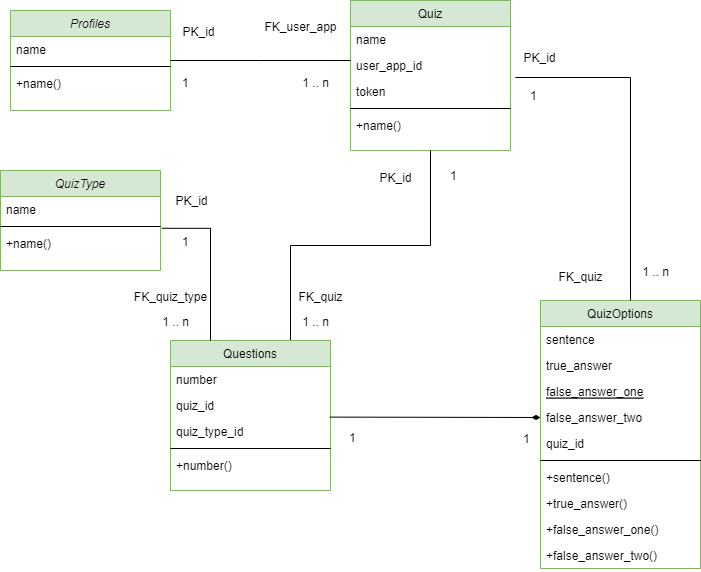

The diagram above was exported from draw.io. Its source (the exported page's mxGraphModel, read from the mxfile embedded in the PNG):
<mxGraphModel dx="1038" dy="524" grid="1" gridSize="10" guides="1" tooltips="1" connect="1" arrows="1" fold="1" page="1" pageScale="1" pageWidth="827" pageHeight="1169" math="0" shadow="0">
  <root>
    <mxCell id="WIyWlLk6GJQsqaUBKTNV-0" />
    <mxCell id="WIyWlLk6GJQsqaUBKTNV-1" parent="WIyWlLk6GJQsqaUBKTNV-0" />
    <mxCell id="zkfFHV4jXpPFQw0GAbJ--0" value="Profiles" style="swimlane;fontStyle=2;align=center;verticalAlign=top;childLayout=stackLayout;horizontal=1;startSize=26;horizontalStack=0;resizeParent=1;resizeLast=0;collapsible=1;marginBottom=0;rounded=0;shadow=0;strokeWidth=1;fillColor=#d5e8d4;strokeColor=#82b366;" parent="WIyWlLk6GJQsqaUBKTNV-1" vertex="1">
      <mxGeometry x="50" y="50" width="160" height="100" as="geometry">
        <mxRectangle x="230" y="140" width="160" height="26" as="alternateBounds" />
      </mxGeometry>
    </mxCell>
    <mxCell id="zkfFHV4jXpPFQw0GAbJ--1" value="name" style="text;align=left;verticalAlign=top;spacingLeft=4;spacingRight=4;overflow=hidden;rotatable=0;points=[[0,0.5],[1,0.5]];portConstraint=eastwest;" parent="zkfFHV4jXpPFQw0GAbJ--0" vertex="1">
      <mxGeometry y="26" width="160" height="26" as="geometry" />
    </mxCell>
    <mxCell id="zkfFHV4jXpPFQw0GAbJ--4" value="" style="line;html=1;strokeWidth=1;align=left;verticalAlign=middle;spacingTop=-1;spacingLeft=3;spacingRight=3;rotatable=0;labelPosition=right;points=[];portConstraint=eastwest;" parent="zkfFHV4jXpPFQw0GAbJ--0" vertex="1">
      <mxGeometry y="52" width="160" height="8" as="geometry" />
    </mxCell>
    <mxCell id="zkfFHV4jXpPFQw0GAbJ--5" value="+name()" style="text;align=left;verticalAlign=top;spacingLeft=4;spacingRight=4;overflow=hidden;rotatable=0;points=[[0,0.5],[1,0.5]];portConstraint=eastwest;" parent="zkfFHV4jXpPFQw0GAbJ--0" vertex="1">
      <mxGeometry y="60" width="160" height="26" as="geometry" />
    </mxCell>
    <mxCell id="zkfFHV4jXpPFQw0GAbJ--6" value="QuizOptions" style="swimlane;fontStyle=0;align=center;verticalAlign=top;childLayout=stackLayout;horizontal=1;startSize=26;horizontalStack=0;resizeParent=1;resizeLast=0;collapsible=1;marginBottom=0;rounded=0;shadow=0;strokeWidth=1;fillColor=#d5e8d4;strokeColor=#82b366;" parent="WIyWlLk6GJQsqaUBKTNV-1" vertex="1">
      <mxGeometry x="580" y="340" width="160" height="268" as="geometry">
        <mxRectangle x="130" y="380" width="160" height="26" as="alternateBounds" />
      </mxGeometry>
    </mxCell>
    <mxCell id="zkfFHV4jXpPFQw0GAbJ--7" value="sentence" style="text;align=left;verticalAlign=top;spacingLeft=4;spacingRight=4;overflow=hidden;rotatable=0;points=[[0,0.5],[1,0.5]];portConstraint=eastwest;" parent="zkfFHV4jXpPFQw0GAbJ--6" vertex="1">
      <mxGeometry y="26" width="160" height="26" as="geometry" />
    </mxCell>
    <mxCell id="zkfFHV4jXpPFQw0GAbJ--8" value="true_answer&#10;" style="text;align=left;verticalAlign=top;spacingLeft=4;spacingRight=4;overflow=hidden;rotatable=0;points=[[0,0.5],[1,0.5]];portConstraint=eastwest;rounded=0;shadow=0;html=0;" parent="zkfFHV4jXpPFQw0GAbJ--6" vertex="1">
      <mxGeometry y="52" width="160" height="26" as="geometry" />
    </mxCell>
    <mxCell id="zkfFHV4jXpPFQw0GAbJ--10" value="false_answer_one&#10;" style="text;align=left;verticalAlign=top;spacingLeft=4;spacingRight=4;overflow=hidden;rotatable=0;points=[[0,0.5],[1,0.5]];portConstraint=eastwest;fontStyle=4" parent="zkfFHV4jXpPFQw0GAbJ--6" vertex="1">
      <mxGeometry y="78" width="160" height="26" as="geometry" />
    </mxCell>
    <mxCell id="zkfFHV4jXpPFQw0GAbJ--11" value="false_answer_two&#10;" style="text;align=left;verticalAlign=top;spacingLeft=4;spacingRight=4;overflow=hidden;rotatable=0;points=[[0,0.5],[1,0.5]];portConstraint=eastwest;" parent="zkfFHV4jXpPFQw0GAbJ--6" vertex="1">
      <mxGeometry y="104" width="160" height="26" as="geometry" />
    </mxCell>
    <mxCell id="a25I_LF5FiKFTT7LqScj-1" value="quiz_id" style="text;align=left;verticalAlign=top;spacingLeft=4;spacingRight=4;overflow=hidden;rotatable=0;points=[[0,0.5],[1,0.5]];portConstraint=eastwest;" vertex="1" parent="zkfFHV4jXpPFQw0GAbJ--6">
      <mxGeometry y="130" width="160" height="26" as="geometry" />
    </mxCell>
    <mxCell id="zkfFHV4jXpPFQw0GAbJ--9" value="" style="line;html=1;strokeWidth=1;align=left;verticalAlign=middle;spacingTop=-1;spacingLeft=3;spacingRight=3;rotatable=0;labelPosition=right;points=[];portConstraint=eastwest;" parent="zkfFHV4jXpPFQw0GAbJ--6" vertex="1">
      <mxGeometry y="156" width="160" height="8" as="geometry" />
    </mxCell>
    <mxCell id="a25I_LF5FiKFTT7LqScj-5" value="+sentence()&#10;" style="text;align=left;verticalAlign=top;spacingLeft=4;spacingRight=4;overflow=hidden;rotatable=0;points=[[0,0.5],[1,0.5]];portConstraint=eastwest;" vertex="1" parent="zkfFHV4jXpPFQw0GAbJ--6">
      <mxGeometry y="164" width="160" height="26" as="geometry" />
    </mxCell>
    <mxCell id="a25I_LF5FiKFTT7LqScj-4" value="+true_answer()&#10;" style="text;align=left;verticalAlign=top;spacingLeft=4;spacingRight=4;overflow=hidden;rotatable=0;points=[[0,0.5],[1,0.5]];portConstraint=eastwest;rounded=0;shadow=0;html=0;" vertex="1" parent="zkfFHV4jXpPFQw0GAbJ--6">
      <mxGeometry y="190" width="160" height="26" as="geometry" />
    </mxCell>
    <mxCell id="a25I_LF5FiKFTT7LqScj-3" value="+false_answer_one()" style="text;align=left;verticalAlign=top;spacingLeft=4;spacingRight=4;overflow=hidden;rotatable=0;points=[[0,0.5],[1,0.5]];portConstraint=eastwest;" vertex="1" parent="zkfFHV4jXpPFQw0GAbJ--6">
      <mxGeometry y="216" width="160" height="26" as="geometry" />
    </mxCell>
    <mxCell id="a25I_LF5FiKFTT7LqScj-2" value="+false_answer_two()" style="text;align=left;verticalAlign=top;spacingLeft=4;spacingRight=4;overflow=hidden;rotatable=0;points=[[0,0.5],[1,0.5]];portConstraint=eastwest;" vertex="1" parent="zkfFHV4jXpPFQw0GAbJ--6">
      <mxGeometry y="242" width="160" height="26" as="geometry" />
    </mxCell>
    <mxCell id="zkfFHV4jXpPFQw0GAbJ--12" value="" style="endArrow=none;endFill=0;shadow=0;strokeWidth=1;edgeStyle=elbowEdgeStyle;elbow=vertical;entryX=1.03;entryY=-0.054;entryDx=0;entryDy=0;entryPerimeter=0;rounded=0;startArrow=none;startFill=0;" parent="WIyWlLk6GJQsqaUBKTNV-1" source="zkfFHV4jXpPFQw0GAbJ--6" target="zkfFHV4jXpPFQw0GAbJ--20" edge="1">
      <mxGeometry width="160" relative="1" as="geometry">
        <mxPoint x="200" y="203" as="sourcePoint" />
        <mxPoint x="590" y="110" as="targetPoint" />
        <Array as="points">
          <mxPoint x="670" y="117" />
          <mxPoint x="540" y="260" />
          <mxPoint x="340" y="280" />
        </Array>
      </mxGeometry>
    </mxCell>
    <mxCell id="zkfFHV4jXpPFQw0GAbJ--17" value="Quiz" style="swimlane;fontStyle=0;align=center;verticalAlign=top;childLayout=stackLayout;horizontal=1;startSize=26;horizontalStack=0;resizeParent=1;resizeLast=0;collapsible=1;marginBottom=0;rounded=0;shadow=0;strokeWidth=1;fillColor=#d5e8d4;strokeColor=#82b366;" parent="WIyWlLk6GJQsqaUBKTNV-1" vertex="1">
      <mxGeometry x="390" y="40" width="160" height="150" as="geometry">
        <mxRectangle x="550" y="140" width="160" height="26" as="alternateBounds" />
      </mxGeometry>
    </mxCell>
    <mxCell id="zkfFHV4jXpPFQw0GAbJ--18" value="name" style="text;align=left;verticalAlign=top;spacingLeft=4;spacingRight=4;overflow=hidden;rotatable=0;points=[[0,0.5],[1,0.5]];portConstraint=eastwest;" parent="zkfFHV4jXpPFQw0GAbJ--17" vertex="1">
      <mxGeometry y="26" width="160" height="26" as="geometry" />
    </mxCell>
    <mxCell id="zkfFHV4jXpPFQw0GAbJ--19" value="user_app_id" style="text;align=left;verticalAlign=top;spacingLeft=4;spacingRight=4;overflow=hidden;rotatable=0;points=[[0,0.5],[1,0.5]];portConstraint=eastwest;rounded=0;shadow=0;html=0;" parent="zkfFHV4jXpPFQw0GAbJ--17" vertex="1">
      <mxGeometry y="52" width="160" height="26" as="geometry" />
    </mxCell>
    <mxCell id="zkfFHV4jXpPFQw0GAbJ--20" value="token" style="text;align=left;verticalAlign=top;spacingLeft=4;spacingRight=4;overflow=hidden;rotatable=0;points=[[0,0.5],[1,0.5]];portConstraint=eastwest;rounded=0;shadow=0;html=0;" parent="zkfFHV4jXpPFQw0GAbJ--17" vertex="1">
      <mxGeometry y="78" width="160" height="26" as="geometry" />
    </mxCell>
    <mxCell id="zkfFHV4jXpPFQw0GAbJ--23" value="" style="line;html=1;strokeWidth=1;align=left;verticalAlign=middle;spacingTop=-1;spacingLeft=3;spacingRight=3;rotatable=0;labelPosition=right;points=[];portConstraint=eastwest;" parent="zkfFHV4jXpPFQw0GAbJ--17" vertex="1">
      <mxGeometry y="104" width="160" height="8" as="geometry" />
    </mxCell>
    <mxCell id="zkfFHV4jXpPFQw0GAbJ--24" value="+name()" style="text;align=left;verticalAlign=top;spacingLeft=4;spacingRight=4;overflow=hidden;rotatable=0;points=[[0,0.5],[1,0.5]];portConstraint=eastwest;" parent="zkfFHV4jXpPFQw0GAbJ--17" vertex="1">
      <mxGeometry y="112" width="160" height="26" as="geometry" />
    </mxCell>
    <mxCell id="zkfFHV4jXpPFQw0GAbJ--26" value="" style="endArrow=none;shadow=0;strokeWidth=1;rounded=0;endFill=0;edgeStyle=elbowEdgeStyle;elbow=vertical;" parent="WIyWlLk6GJQsqaUBKTNV-1" source="zkfFHV4jXpPFQw0GAbJ--0" target="zkfFHV4jXpPFQw0GAbJ--17" edge="1">
      <mxGeometry x="0.5" y="41" relative="1" as="geometry">
        <mxPoint x="380" y="192" as="sourcePoint" />
        <mxPoint x="540" y="192" as="targetPoint" />
        <mxPoint x="-40" y="32" as="offset" />
      </mxGeometry>
    </mxCell>
    <mxCell id="zkfFHV4jXpPFQw0GAbJ--27" value="1" style="resizable=0;align=left;verticalAlign=bottom;labelBackgroundColor=none;fontSize=12;" parent="zkfFHV4jXpPFQw0GAbJ--26" connectable="0" vertex="1">
      <mxGeometry x="-1" relative="1" as="geometry">
        <mxPoint x="10" y="31" as="offset" />
      </mxGeometry>
    </mxCell>
    <mxCell id="zkfFHV4jXpPFQw0GAbJ--28" value="1 .. n" style="resizable=0;align=right;verticalAlign=bottom;labelBackgroundColor=none;fontSize=12;" parent="zkfFHV4jXpPFQw0GAbJ--26" connectable="0" vertex="1">
      <mxGeometry x="1" relative="1" as="geometry">
        <mxPoint x="-20" y="31" as="offset" />
      </mxGeometry>
    </mxCell>
    <mxCell id="zkfFHV4jXpPFQw0GAbJ--29" value="PK_id" style="text;html=1;resizable=0;points=[];;align=center;verticalAlign=middle;labelBackgroundColor=none;rounded=0;shadow=0;strokeWidth=1;fontSize=12;" parent="zkfFHV4jXpPFQw0GAbJ--26" vertex="1" connectable="0">
      <mxGeometry x="0.5" y="49" relative="1" as="geometry">
        <mxPoint x="-108" y="20" as="offset" />
      </mxGeometry>
    </mxCell>
    <mxCell id="a25I_LF5FiKFTT7LqScj-0" value="FK_user_app" style="text;html=1;resizable=0;points=[];;align=center;verticalAlign=middle;labelBackgroundColor=none;rounded=0;shadow=0;strokeWidth=1;fontSize=12;" vertex="1" connectable="0" parent="WIyWlLk6GJQsqaUBKTNV-1">
      <mxGeometry x="340" y="70" as="geometry">
        <mxPoint x="-1" y="-4" as="offset" />
      </mxGeometry>
    </mxCell>
    <mxCell id="a25I_LF5FiKFTT7LqScj-6" value="1" style="resizable=0;align=left;verticalAlign=bottom;labelBackgroundColor=none;fontSize=12;" connectable="0" vertex="1" parent="WIyWlLk6GJQsqaUBKTNV-1">
      <mxGeometry x="280" y="60" as="geometry">
        <mxPoint x="208" y="164" as="offset" />
      </mxGeometry>
    </mxCell>
    <mxCell id="a25I_LF5FiKFTT7LqScj-7" value="1 .. n" style="resizable=0;align=right;verticalAlign=bottom;labelBackgroundColor=none;fontSize=12;" connectable="0" vertex="1" parent="WIyWlLk6GJQsqaUBKTNV-1">
      <mxGeometry x="710" y="320" as="geometry" />
    </mxCell>
    <mxCell id="a25I_LF5FiKFTT7LqScj-8" value="PK_id" style="text;html=1;resizable=0;points=[];;align=center;verticalAlign=middle;labelBackgroundColor=none;rounded=0;shadow=0;strokeWidth=1;fontSize=12;" vertex="1" connectable="0" parent="WIyWlLk6GJQsqaUBKTNV-1">
      <mxGeometry x="270" y="90" as="geometry">
        <mxPoint x="164" y="127" as="offset" />
      </mxGeometry>
    </mxCell>
    <mxCell id="a25I_LF5FiKFTT7LqScj-9" value="FK_quiz" style="text;html=1;resizable=0;points=[];;align=center;verticalAlign=middle;labelBackgroundColor=none;rounded=0;shadow=0;strokeWidth=1;fontSize=12;" vertex="1" connectable="0" parent="WIyWlLk6GJQsqaUBKTNV-1">
      <mxGeometry x="620" y="320" as="geometry">
        <mxPoint x="-1" y="-4" as="offset" />
      </mxGeometry>
    </mxCell>
    <mxCell id="a25I_LF5FiKFTT7LqScj-10" value="QuizType" style="swimlane;fontStyle=2;align=center;verticalAlign=top;childLayout=stackLayout;horizontal=1;startSize=26;horizontalStack=0;resizeParent=1;resizeLast=0;collapsible=1;marginBottom=0;rounded=0;shadow=0;strokeWidth=1;fillColor=#d5e8d4;strokeColor=#82b366;" vertex="1" parent="WIyWlLk6GJQsqaUBKTNV-1">
      <mxGeometry x="40" y="210" width="160" height="100" as="geometry">
        <mxRectangle x="230" y="140" width="160" height="26" as="alternateBounds" />
      </mxGeometry>
    </mxCell>
    <mxCell id="a25I_LF5FiKFTT7LqScj-11" value="name" style="text;align=left;verticalAlign=top;spacingLeft=4;spacingRight=4;overflow=hidden;rotatable=0;points=[[0,0.5],[1,0.5]];portConstraint=eastwest;" vertex="1" parent="a25I_LF5FiKFTT7LqScj-10">
      <mxGeometry y="26" width="160" height="26" as="geometry" />
    </mxCell>
    <mxCell id="a25I_LF5FiKFTT7LqScj-12" value="" style="line;html=1;strokeWidth=1;align=left;verticalAlign=middle;spacingTop=-1;spacingLeft=3;spacingRight=3;rotatable=0;labelPosition=right;points=[];portConstraint=eastwest;" vertex="1" parent="a25I_LF5FiKFTT7LqScj-10">
      <mxGeometry y="52" width="160" height="8" as="geometry" />
    </mxCell>
    <mxCell id="a25I_LF5FiKFTT7LqScj-13" value="+name()" style="text;align=left;verticalAlign=top;spacingLeft=4;spacingRight=4;overflow=hidden;rotatable=0;points=[[0,0.5],[1,0.5]];portConstraint=eastwest;" vertex="1" parent="a25I_LF5FiKFTT7LqScj-10">
      <mxGeometry y="60" width="160" height="26" as="geometry" />
    </mxCell>
    <mxCell id="a25I_LF5FiKFTT7LqScj-20" style="edgeStyle=orthogonalEdgeStyle;rounded=0;orthogonalLoop=1;jettySize=auto;html=1;exitX=0.75;exitY=0;exitDx=0;exitDy=0;entryX=0.5;entryY=1;entryDx=0;entryDy=0;endArrow=none;endFill=0;" edge="1" parent="WIyWlLk6GJQsqaUBKTNV-1" source="a25I_LF5FiKFTT7LqScj-14" target="zkfFHV4jXpPFQw0GAbJ--17">
      <mxGeometry relative="1" as="geometry">
        <mxPoint x="470" y="200" as="targetPoint" />
      </mxGeometry>
    </mxCell>
    <mxCell id="a25I_LF5FiKFTT7LqScj-14" value="Questions" style="swimlane;fontStyle=0;align=center;verticalAlign=top;childLayout=stackLayout;horizontal=1;startSize=26;horizontalStack=0;resizeParent=1;resizeLast=0;collapsible=1;marginBottom=0;rounded=0;shadow=0;strokeWidth=1;fillColor=#d5e8d4;strokeColor=#82b366;" vertex="1" parent="WIyWlLk6GJQsqaUBKTNV-1">
      <mxGeometry x="210" y="380" width="160" height="150" as="geometry">
        <mxRectangle x="550" y="140" width="160" height="26" as="alternateBounds" />
      </mxGeometry>
    </mxCell>
    <mxCell id="a25I_LF5FiKFTT7LqScj-15" value="number" style="text;align=left;verticalAlign=top;spacingLeft=4;spacingRight=4;overflow=hidden;rotatable=0;points=[[0,0.5],[1,0.5]];portConstraint=eastwest;" vertex="1" parent="a25I_LF5FiKFTT7LqScj-14">
      <mxGeometry y="26" width="160" height="26" as="geometry" />
    </mxCell>
    <mxCell id="a25I_LF5FiKFTT7LqScj-16" value="quiz_id" style="text;align=left;verticalAlign=top;spacingLeft=4;spacingRight=4;overflow=hidden;rotatable=0;points=[[0,0.5],[1,0.5]];portConstraint=eastwest;rounded=0;shadow=0;html=0;" vertex="1" parent="a25I_LF5FiKFTT7LqScj-14">
      <mxGeometry y="52" width="160" height="26" as="geometry" />
    </mxCell>
    <mxCell id="a25I_LF5FiKFTT7LqScj-17" value="quiz_type_id" style="text;align=left;verticalAlign=top;spacingLeft=4;spacingRight=4;overflow=hidden;rotatable=0;points=[[0,0.5],[1,0.5]];portConstraint=eastwest;rounded=0;shadow=0;html=0;" vertex="1" parent="a25I_LF5FiKFTT7LqScj-14">
      <mxGeometry y="78" width="160" height="26" as="geometry" />
    </mxCell>
    <mxCell id="a25I_LF5FiKFTT7LqScj-18" value="" style="line;html=1;strokeWidth=1;align=left;verticalAlign=middle;spacingTop=-1;spacingLeft=3;spacingRight=3;rotatable=0;labelPosition=right;points=[];portConstraint=eastwest;" vertex="1" parent="a25I_LF5FiKFTT7LqScj-14">
      <mxGeometry y="104" width="160" height="8" as="geometry" />
    </mxCell>
    <mxCell id="a25I_LF5FiKFTT7LqScj-19" value="+number()" style="text;align=left;verticalAlign=top;spacingLeft=4;spacingRight=4;overflow=hidden;rotatable=0;points=[[0,0.5],[1,0.5]];portConstraint=eastwest;" vertex="1" parent="a25I_LF5FiKFTT7LqScj-14">
      <mxGeometry y="112" width="160" height="26" as="geometry" />
    </mxCell>
    <mxCell id="a25I_LF5FiKFTT7LqScj-21" value="FK_quiz" style="text;html=1;resizable=0;points=[];;align=center;verticalAlign=middle;labelBackgroundColor=none;rounded=0;shadow=0;strokeWidth=1;fontSize=12;" vertex="1" connectable="0" parent="WIyWlLk6GJQsqaUBKTNV-1">
      <mxGeometry x="360" y="340" as="geometry">
        <mxPoint x="-1" y="-4" as="offset" />
      </mxGeometry>
    </mxCell>
    <mxCell id="a25I_LF5FiKFTT7LqScj-22" value="1 .. n" style="resizable=0;align=right;verticalAlign=bottom;labelBackgroundColor=none;fontSize=12;" connectable="0" vertex="1" parent="WIyWlLk6GJQsqaUBKTNV-1">
      <mxGeometry x="370" y="370" as="geometry" />
    </mxCell>
    <mxCell id="a25I_LF5FiKFTT7LqScj-25" style="edgeStyle=orthogonalEdgeStyle;rounded=0;orthogonalLoop=1;jettySize=auto;html=1;exitX=1.008;exitY=-0.085;exitDx=0;exitDy=0;exitPerimeter=0;entryX=0.25;entryY=0;entryDx=0;entryDy=0;endArrow=none;endFill=0;" edge="1" parent="WIyWlLk6GJQsqaUBKTNV-1" source="a25I_LF5FiKFTT7LqScj-13" target="a25I_LF5FiKFTT7LqScj-14">
      <mxGeometry relative="1" as="geometry">
        <mxPoint x="300" y="210" as="targetPoint" />
        <mxPoint x="340" y="390" as="sourcePoint" />
      </mxGeometry>
    </mxCell>
    <mxCell id="a25I_LF5FiKFTT7LqScj-26" value="PK_id" style="text;html=1;resizable=0;points=[];;align=center;verticalAlign=middle;labelBackgroundColor=none;rounded=0;shadow=0;strokeWidth=1;fontSize=12;" vertex="1" connectable="0" parent="WIyWlLk6GJQsqaUBKTNV-1">
      <mxGeometry x="230" y="240" as="geometry" />
    </mxCell>
    <mxCell id="a25I_LF5FiKFTT7LqScj-27" value="1" style="resizable=0;align=left;verticalAlign=bottom;labelBackgroundColor=none;fontSize=12;" connectable="0" vertex="1" parent="WIyWlLk6GJQsqaUBKTNV-1">
      <mxGeometry x="220" y="290" as="geometry" />
    </mxCell>
    <mxCell id="a25I_LF5FiKFTT7LqScj-28" value="FK_quiz_type" style="text;html=1;resizable=0;points=[];;align=center;verticalAlign=middle;labelBackgroundColor=none;rounded=0;shadow=0;strokeWidth=1;fontSize=12;" vertex="1" connectable="0" parent="WIyWlLk6GJQsqaUBKTNV-1">
      <mxGeometry x="210" y="340" as="geometry">
        <mxPoint x="-1" y="-4" as="offset" />
      </mxGeometry>
    </mxCell>
    <mxCell id="a25I_LF5FiKFTT7LqScj-29" value="1 .. n" style="resizable=0;align=right;verticalAlign=bottom;labelBackgroundColor=none;fontSize=12;" connectable="0" vertex="1" parent="WIyWlLk6GJQsqaUBKTNV-1">
      <mxGeometry x="400" y="390" as="geometry">
        <mxPoint x="-170" y="-20" as="offset" />
      </mxGeometry>
    </mxCell>
    <mxCell id="a25I_LF5FiKFTT7LqScj-30" value="PK_id" style="text;html=1;resizable=0;points=[];;align=center;verticalAlign=middle;labelBackgroundColor=none;rounded=0;shadow=0;strokeWidth=1;fontSize=12;" vertex="1" connectable="0" parent="WIyWlLk6GJQsqaUBKTNV-1">
      <mxGeometry x="414" y="-30" as="geometry">
        <mxPoint x="164" y="127" as="offset" />
      </mxGeometry>
    </mxCell>
    <mxCell id="a25I_LF5FiKFTT7LqScj-31" value="1" style="resizable=0;align=left;verticalAlign=bottom;labelBackgroundColor=none;fontSize=12;" connectable="0" vertex="1" parent="WIyWlLk6GJQsqaUBKTNV-1">
      <mxGeometry x="360" y="-20" as="geometry">
        <mxPoint x="208" y="164" as="offset" />
      </mxGeometry>
    </mxCell>
    <mxCell id="a25I_LF5FiKFTT7LqScj-32" value="" style="endArrow=diamondThin;html=1;rounded=0;exitX=0.995;exitY=-0.054;exitDx=0;exitDy=0;exitPerimeter=0;entryX=0;entryY=0.5;entryDx=0;entryDy=0;endFill=1;" edge="1" parent="WIyWlLk6GJQsqaUBKTNV-1" source="a25I_LF5FiKFTT7LqScj-17" target="zkfFHV4jXpPFQw0GAbJ--11">
      <mxGeometry width="50" height="50" relative="1" as="geometry">
        <mxPoint x="390" y="420" as="sourcePoint" />
        <mxPoint x="440" y="370" as="targetPoint" />
      </mxGeometry>
    </mxCell>
    <mxCell id="a25I_LF5FiKFTT7LqScj-33" value="1" style="resizable=0;align=left;verticalAlign=bottom;labelBackgroundColor=none;fontSize=12;" connectable="0" vertex="1" parent="WIyWlLk6GJQsqaUBKTNV-1">
      <mxGeometry x="230" y="141" as="geometry">
        <mxPoint x="157" y="345" as="offset" />
      </mxGeometry>
    </mxCell>
    <mxCell id="a25I_LF5FiKFTT7LqScj-34" value="1" style="resizable=0;align=left;verticalAlign=bottom;labelBackgroundColor=none;fontSize=12;" connectable="0" vertex="1" parent="WIyWlLk6GJQsqaUBKTNV-1">
      <mxGeometry x="240" y="151" as="geometry">
        <mxPoint x="321" y="336" as="offset" />
      </mxGeometry>
    </mxCell>
  </root>
</mxGraphModel>